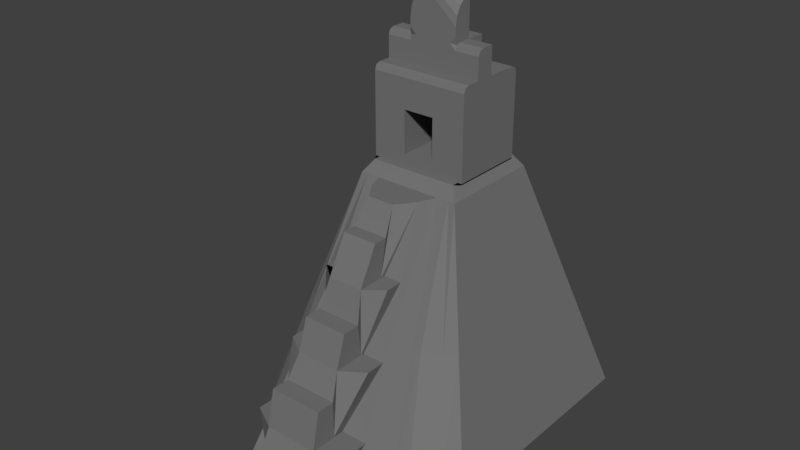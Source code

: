 # Source: gran_jaguar.blend  (saved by Blender 2.79.0; exported with 4.5.12 LTS)
import bpy
from mathutils import Matrix  # noqa: F401  (used for matrix-valued properties, if any)

bpy.ops.wm.read_factory_settings(use_empty=True)
scene = bpy.context.scene
scene.name = 'Scene'

# ---- collections
col_collection_1 = bpy.data.collections.new('Collection 1'); scene.collection.children.link(col_collection_1)

# ---- materials (node trees are filled in below, after node groups)
mat_material = bpy.data.materials.new('Material')
mat_material.alpha_threshold = 0.0
mat_material.use_transparent_shadow = False
mat_material.diffuse_color = (0.1788, 0.1788, 0.1788, 1.0)
mat_material.roughness = 0.5
mat_material.line_color = (0.0, 0.0, 0.0, 1.0)

# ---- material node trees

# ---- world
world_world = bpy.data.worlds.new('World'); scene.world = world_world
world_world.color = (0.05088, 0.05088, 0.05088)
world_world.use_sun_shadow = False
world_world.sun_shadow_jitter_overblur = 0.0
world_world.cycles.sampling_method = 'MANUAL'

# ---- meshes
me_cube = bpy.data.meshes.new('Cube')
me_cube.from_pydata([(-0.1264, 0.1653, 2.309), (-0.1264, 0.1653, 2.659), (0.1298, 0.1653, 2.309), (0.1298, 0.1653, 2.659), (1.0, 1.0, 0.1242), (1.0, -1.0, 0.1242), (-1.0, -1.0, 0.1242), (-1.0, 1.0, 0.1242), (0.4334, 0.4334, 2.124), (-0.4334, -0.4334, 2.124), (-0.4334, 0.4334, 2.124), (0.4334, -0.4334, 2.124), (0.3653, 0.3653, 2.224), (-0.3653, -0.3653, 2.224), (-0.4019, 0.3105, 2.224), (-0.4019, -0.3105, 2.224), (0.4019, 0.3105, 2.224), (0.3653, -0.3653, 2.224), (0.4019, -0.3105, 2.224), (-0.3653, 0.3653, 2.224), (-3.278e-07, -0.4334, 2.124), (0.2167, -0.4334, 2.124), (-0.2167, -0.4334, 2.124), (-0.6984, -1.282, 0.1187), (-0.3251, -0.4334, 2.124), (-0.6375, -1.423, 0.116), (-0.8792, -1.141, 0.1215), (-0.3793, -0.4334, 2.124), (-0.4817, -0.8577, 1.121), (0.6984, -1.282, 0.1187), (0.3251, -0.4334, 2.124), (0.6375, -1.423, 0.116), (0.7167, -0.7167, 1.124), (0.2709, -0.4334, 2.124), (0.8792, -1.141, 0.1215), (0.3793, -0.4334, 2.124), (0.4817, -0.8577, 1.121), (0.4542, -0.9283, 1.12), (0.6292, -0.7872, 1.123), (0.2917, -0.8561, 1.621), (-0.2584, -1.704, 0.1132), (-0.2709, -0.4334, 2.124), (-0.4542, -0.9283, 1.12), (-0.2167, -0.5734, 2.124), (-0.7167, -0.7167, 1.124), (-0.6292, -0.7872, 1.123), (-0.3667, -1.139, 1.119), (-0.2917, -0.8561, 1.621), (-0.4417, -1.421, 0.616), (0.2167, -0.5734, 2.124), (-0.5167, -1.704, 0.1132), (-3.204e-07, -0.8561, 1.621), (-0.1459, -0.8561, 1.621), (-2.98e-07, -1.704, 0.1132), (0.1459, -0.8561, 1.621), (-3.278e-07, -0.5734, 2.124), (0.5167, -1.704, 0.1132), (0.2584, -1.704, 0.1132), (-0.1834, -1.139, 1.119), (0.1084, -0.5734, 2.124), (0.2917, -0.9961, 1.621), (-3.204e-07, -0.9961, 1.621), (-0.2209, -1.421, 0.616), (0.4417, -1.421, 0.616), (-0.1084, -0.5734, 2.124), (-3.055e-07, -1.421, 0.616), (0.2584, -2.024, 0.1132), (-0.2584, -2.024, 0.1132), (0.2584, -1.904, 0.1132), (-2.98e-07, -2.024, 0.1132), (0.5167, -1.904, 0.1132), (-0.5167, -1.904, 0.1132), (-0.1084, -0.7221, 2.124), (0.1084, -0.7221, 2.124), (0.2209, -1.421, 0.616), (0.2209, -1.601, 0.616), (-3.055e-07, -1.722, 0.616), (0.4417, -1.601, 0.616), (-0.4417, -1.601, 0.616), (-0.2209, -1.722, 0.616), (0.3667, -1.139, 1.119), (-3.129e-07, -1.139, 1.119), (0.1834, -1.139, 1.119), (-0.3667, -1.299, 1.119), (0.3667, -1.299, 1.119), (-0.1834, -1.419, 1.119), (0.1834, -1.299, 1.119), (-3.129e-07, -1.299, 1.119), (-0.2917, -0.9961, 1.621), (-0.1459, -0.9961, 1.621), (0.1459, -0.9961, 1.621), (-0.1834, -1.299, 1.119), (-3.129e-07, -1.419, 1.119), (0.1834, -1.419, 1.119), (0.4019, -3.278e-07, 2.949), (-0.4019, -5.96e-08, 2.949), (0.4019, 0.1553, 2.949), (-0.4019, 0.1553, 2.949), (0.4019, -0.1553, 2.949), (-0.4019, -0.1553, 2.949), (-0.2009, -1.267e-07, 2.949), (-2.235e-07, -0.1553, 2.949), (-7.451e-08, 0.1553, 2.949), (0.2009, -0.1553, 2.949), (-0.2009, -0.1553, 2.949), (0.2009, 0.1553, 2.949), (-0.2009, 0.1553, 2.949), (0.2009, -2.608e-07, 2.949), (-1.49e-07, -1.937e-07, 2.949), (0.4019, -3.278e-07, 3.175), (-0.4019, -5.96e-08, 3.175), (-1.49e-07, -1.937e-07, 3.175), (-2.235e-07, -0.1553, 3.175), (0.2009, -2.608e-07, 3.175), (-7.451e-08, 0.1553, 3.175), (-0.2009, -1.267e-07, 3.175), (0.2009, 0.1553, 3.175), (-0.2009, 0.1553, 3.175), (0.2009, -2.608e-07, 3.496), (-1.49e-07, -1.937e-07, 3.496), (-0.2009, -1.267e-07, 3.496), (-1.689e-07, -0.0414, 3.544), (-2.235e-07, -0.1553, 3.474), (-1.9e-07, -0.08498, 3.58), (-2.068e-07, -0.1219, 3.579), (-2.207e-07, -0.1466, 3.542), (0.2009, -0.004527, 3.496), (0.2009, -0.1553, 3.293), (0.2009, -0.06221, 3.48), (0.2009, -0.1111, 3.436), (0.2009, -0.1438, 3.371), (-0.2009, -0.1553, 3.293), (-0.2009, -0.004527, 3.496), (-0.2009, -0.1438, 3.371), (-0.2009, -0.1111, 3.436), (-0.2009, -0.06221, 3.48), (0.4019, -0.2605, 2.949), (0.4019, -0.3105, 2.899), (0.4019, -0.2959, 2.935), (-0.4019, -0.3105, 2.899), (-0.4019, -0.2605, 2.949), (-0.4019, -0.2959, 2.935), (-2.98e-07, -0.3105, 2.899), (-2.74e-07, -0.2605, 2.949), (-2.91e-07, -0.2959, 2.935), (0.2009, -0.2605, 2.949), (0.2009, -0.3105, 2.899), (0.2009, -0.2959, 2.935), (-0.2009, -0.2605, 2.949), (-0.2009, -0.3105, 2.899), (-0.2009, -0.2959, 2.935), (0.4019, 0.3105, 2.899), (0.4019, 0.2605, 2.949), (0.4019, 0.2959, 2.935), (-0.4019, 0.2605, 2.949), (-0.4019, 0.3105, 2.899), (-0.4019, 0.2959, 2.935), (1.896e-16, 0.3105, 2.899), (-2.399e-08, 0.2605, 2.949), (-7.027e-09, 0.2959, 2.935), (-0.2009, 0.2605, 2.949), (-0.2009, 0.3105, 2.899), (-0.2009, 0.2959, 2.935), (0.2009, 0.2605, 2.949), (0.2009, 0.3105, 2.899), (0.2009, 0.2959, 2.935), (0.4019, -0.1053, 3.175), (0.4019, -0.1553, 3.125), (0.4019, -0.1406, 3.161), (-0.4019, -0.1553, 3.125), (-0.4019, -0.1053, 3.175), (-0.4019, -0.1406, 3.161), (0.2009, -0.1553, 3.125), (0.2009, -0.1053, 3.175), (0.2009, -0.1553, 3.225), (0.1509, -0.1553, 3.175), (0.2009, -0.1406, 3.161), (-0.2009, -0.1053, 3.175), (-0.2009, -0.1553, 3.125), (-0.1509, -0.1553, 3.175), (-0.2009, -0.1553, 3.225), (-0.2009, -0.1406, 3.161), (-3.278e-07, -1.116, 1.621), (-3.055e-07, -1.572, 0.616), (0.2584, -2.024, 0.3132), (-0.2584, -2.024, 0.3132), (0.2584, -1.844, 0.3132), (-0.2584, -1.844, 0.3132), (-0.2584, -1.844, 0.1132), (0.2584, -1.844, 0.1132), (0.2209, -1.722, 0.616), (0.2209, -1.509, 0.6212), (-0.2209, -1.509, 0.6212), (-0.2209, -1.659, 0.916), (0.2209, -1.659, 0.916), (-0.2209, -1.509, 0.916), (0.2209, -1.509, 0.916), (-0.1834, -1.335, 1.379), (0.1834, -1.335, 1.379), (-0.1834, -1.192, 1.379), (0.1834, -1.192, 1.379), (-0.1834, -1.168, 1.118), (0.1834, -1.168, 1.118), (-0.1459, -1.116, 1.621), (0.1459, -1.116, 1.621), (-0.1459, -0.9566, 1.921), (0.1459, -0.9566, 1.921), (-0.1459, -0.8425, 1.921), (0.1459, -0.8425, 1.921), (-0.1459, -0.9003, 1.621), (0.1459, -0.9003, 1.621), (0.1298, -0.3105, 2.659), (0.1298, -0.3105, 2.309), (-0.1264, -0.3105, 2.309), (-0.1264, -0.3105, 2.659)], [(61, 60), (83, 91), (192, 85)], [(0, 2, 3, 1), (2, 212, 211, 3), (0, 213, 212, 2), (3, 211, 214, 1), (4, 5, 6, 7), (4, 8, 11, 5), (5, 11, 9, 6), (6, 9, 10, 7), (8, 4, 7, 10), (10, 9, 13, 19), (9, 11, 21, 20, 22), (8, 10, 19, 12), (9, 22, 20, 21, 11, 17, 13), (11, 8, 12, 17), (106, 160, 154, 97), (19, 13, 15, 14), (96, 152, 163, 105), (12, 19, 14, 16), (136, 98, 103, 145), (148, 104, 99, 140), (105, 163, 158, 102), (13, 17, 18, 15), (17, 12, 16, 18), (53, 57, 56, 80, 49, 59, 55, 81), (38, 32, 11, 35), (42, 41, 24, 28), (25, 42, 28, 23), (50, 46, 42, 25), (26, 45, 44, 6), (23, 28, 45, 26), (28, 24, 27, 45), (37, 36, 30, 33), (80, 37, 33, 49), (56, 31, 37, 80), (31, 29, 36, 37), (36, 38, 35, 30), (29, 34, 38, 36), (34, 5, 32, 38), (5, 34, 29, 31, 56, 57, 53, 40, 50, 25, 23, 26, 6), (43, 64, 55, 59, 49, 21, 22), (43, 22, 41), (49, 33, 21), (54, 39, 49, 59), (52, 51, 55, 64), (62, 65, 81, 58), (74, 63, 80, 82), (65, 74, 82, 81), (57, 56, 63, 74), (48, 62, 58, 46), (50, 40, 62, 48), (40, 53, 65, 62), (47, 52, 64, 43), (46, 58, 52, 47), (58, 81, 51, 52), (82, 80, 39, 54), (46, 43, 41, 42), (45, 27, 9, 44), (53, 57, 74, 65), (51, 54, 59, 55), (81, 82, 54, 51), (51, 54, 90, 61), (47, 52, 203, 88), (89, 61, 90, 204, 182, 203), (54, 39, 60, 204), (65, 74, 190, 76), (53, 40, 67, 69), (40, 50, 71, 67), (53, 57, 66, 69), (43, 64, 72), (73, 55, 59), (62, 65, 183, 76, 79), (48, 62, 79, 78), (80, 82, 86, 84), (58, 46, 83, 85), (88, 203, 89), (115, 177, 180, 131, 133, 134, 135, 132, 120), (106, 100, 115, 117), (102, 158, 160, 106), (94, 96, 105, 107), (14, 15, 139, 141, 140, 99, 95, 97, 154, 156, 155), (16, 14, 155, 161, 157, 164, 151), (101, 103, 172, 175, 112), (143, 101, 104, 148), (145, 103, 101, 143), (102, 106, 117, 114), (100, 106, 97, 95), (107, 108, 111, 113), (107, 105, 116, 113), (99, 104, 178, 169), (180, 179, 112, 122, 131), (103, 98, 167, 172), (111, 115, 120, 119), (113, 116, 114, 111), (111, 114, 117, 115), (166, 109, 113, 173), (108, 100, 115, 111), (174, 173, 113, 118, 126, 128, 129, 130, 127), (177, 115, 110, 170), (94, 107, 113, 109), (95, 99, 169, 171, 170, 110), (105, 102, 114, 116), (100, 95, 110, 115), (104, 101, 112, 179, 178), (126, 118, 119, 121), (112, 175, 174, 127, 122), (113, 111, 119, 118), (126, 121, 123, 128), (128, 123, 124, 129), (129, 124, 125, 130), (130, 125, 122, 127), (121, 132, 135, 123), (123, 135, 134, 124), (124, 134, 133, 125), (125, 133, 131, 122), (121, 119, 120, 132), (146, 137, 138, 147), (147, 138, 136, 145), (149, 142, 144, 150), (150, 144, 143, 148), (142, 146, 147, 144), (144, 147, 145, 143), (139, 149, 150, 141), (141, 150, 148, 140), (15, 213, 214, 211, 137, 146, 142, 149, 139), (161, 155, 156, 162), (162, 156, 154, 160), (164, 157, 159, 165), (165, 159, 158, 163), (157, 161, 162, 159), (159, 162, 160, 158), (151, 164, 165, 153), (153, 165, 163, 152), (18, 16, 151, 153, 152, 96, 94, 98, 136, 138, 137), (172, 176, 173, 174, 175), (177, 181, 178, 179, 180), (166, 173, 176, 168), (168, 176, 172, 167), (177, 170, 171, 181), (181, 171, 169, 178), (98, 94, 109, 166, 168, 167), (84, 86, 93), (81, 87, 86, 82), (81, 58, 91, 87), (93, 92, 85, 91, 86), (51, 61, 89, 52), (70, 68, 66), (70, 56, 57, 68), (190, 75, 77), (74, 63, 77, 75), (186, 187, 185, 184), (67, 66, 184, 185), (188, 189, 186, 187), (187, 188, 67, 185), (66, 189, 186, 184), (186, 190, 79, 187), (195, 193, 194, 196), (196, 93, 85, 195), (79, 190, 194, 193), (196, 195, 192, 191), (192, 79, 193, 195), (194, 190, 191, 196), (191, 84, 93, 196), (80, 84, 191, 74), (186, 189, 77, 190), (77, 189, 57, 63), (85, 83, 62, 192, 195), (79, 78, 40, 188), (40, 78, 48), (62, 83, 46), (187, 79, 188), (85, 93, 198, 197), (197, 198, 200, 199), (199, 200, 202, 201), (204, 203, 199, 200), (93, 202, 200, 198), (197, 199, 201, 85), (88, 58, 201, 203), (88, 47, 58), (201, 199, 203), (204, 200, 202, 60), (39, 60, 202, 82), (204, 206, 205, 203), (206, 205, 207, 208), (208, 207, 209, 210), (207, 208, 73, 72), (203, 205, 207, 209), (206, 204, 210, 208), (210, 49, 73, 208), (72, 52, 209, 207), (72, 64, 55, 73), (72, 43, 52), (59, 73, 49), (54, 49, 210), (213, 0, 1, 214), (137, 211, 212, 213, 15, 18)])
_uv = me_cube.uv_layers.new(name='UVMap')
_uv.uv.foreach_set('vector', [1.701, 0.3694, 1.701, 0.362, 1.701, 0.366, 1.701, 0.3668, 1.701, 0.362, 1.71, 0.3677, 1.699, 0.3771, 1.701, 0.366, 1.701, 0.3694, 1.729, 0.3481, 1.71, 0.3677, 1.701, 0.362, 1.701, 0.366, 1.699, 0.3771, 1.691, 0.3725, 1.701, 0.3668, 1.603, 0.08207, 2.092, 0.1541, 1.262, 0.1541, 1.872, 0.0002852, 1.603, 0.08207, 1.682, 0.2796, 1.717, 0.3456, 2.092, 0.1541, 2.092, 0.1541, 1.717, 0.3456, 1.832, 0.1983, 1.262, 0.1541, 1.262, 0.1541, 1.832, 0.1983, 1.755, 0.2193, 1.872, 0.0002852, 1.682, 0.2796, 1.603, 0.08207, 1.872, 0.0002852, 1.755, 0.2193, 1.755, 0.2193, 1.832, 0.1983, 1.792, 0.2499, 1.734, 0.2557, 1.832, 0.1983, 1.717, 0.3456, 1.74, 0.3275, 1.766, 0.303, 1.793, 0.2774, 1.682, 0.2796, 1.755, 0.2193, 1.734, 0.2557, 1.685, 0.305, 1.832, 0.1983, 1.793, 0.2774, 1.766, 0.303, 1.74, 0.3275, 1.717, 0.3456, 1.71, 0.3459, 1.792, 0.2499, 1.717, 0.3456, 1.682, 0.2796, 1.685, 0.305, 1.71, 0.3459, 1.677, 0.4101, 1.681, 0.399, 1.692, 0.3913, 1.685, 0.4039, 1.734, 0.2557, 1.792, 0.2499, 1.778, 0.2815, 1.715, 0.2795, 1.674, 0.3892, 1.682, 0.3791, 1.683, 0.3925, 1.676, 0.404, 1.685, 0.305, 1.734, 0.2557, 1.715, 0.2795, 1.681, 0.3294, 1.682, 0.4015, 1.671, 0.4103, 1.672, 0.4186, 1.679, 0.4075, 1.677, 0.4048, 1.671, 0.4155, 1.673, 0.406, 1.677, 0.3947, 1.676, 0.404, 1.683, 0.3925, 1.68, 0.3995, 1.676, 0.4078, 1.792, 0.2499, 1.71, 0.3459, 1.697, 0.3607, 1.778, 0.2815, 1.71, 0.3459, 1.685, 0.305, 1.681, 0.3294, 1.697, 0.3607, 0.501, 0.3105, 0.5436, 0.3151, 0.5738, 0.3174, 0.6037, 0.5435, 0.5556, 0.8987, 0.5221, 0.9014, 0.4849, 0.903, 0.496, 0.5488, 0.5473, 0.5626, 0.5558, 0.5637, 0.5261, 0.6423, 0.5219, 0.642, 0.4545, 0.5582, 0.4662, 0.641, 0.4621, 0.641, 0.4496, 0.5597, 0.4735, 0.4945, 0.4545, 0.5582, 0.4496, 0.5597, 0.4656, 0.4886, 0.4842, 0.5021, 0.4697, 0.5538, 0.4545, 0.5582, 0.4735, 0.4945, 0.4524, 0.4812, 0.4373, 0.5592, 0.4283, 0.5597, 0.4398, 0.4728, 0.4656, 0.4886, 0.4496, 0.5597, 0.4373, 0.5592, 0.4524, 0.4812, 0.4496, 0.5597, 0.4621, 0.641, 0.458, 0.641, 0.4373, 0.5592, 0.5307, 0.5602, 0.5353, 0.5621, 0.5179, 0.6417, 0.5138, 0.6414, 0.5162, 0.5545, 0.5307, 0.5602, 0.5138, 0.6414, 0.5058, 0.6313, 0.5097, 0.5056, 0.5186, 0.4971, 0.5307, 0.5602, 0.5162, 0.5545, 0.5186, 0.4971, 0.5266, 0.493, 0.5353, 0.5621, 0.5307, 0.5602, 0.5353, 0.5621, 0.5473, 0.5626, 0.5219, 0.642, 0.5179, 0.6417, 0.5266, 0.493, 0.5393, 0.4874, 0.5473, 0.5626, 0.5353, 0.5621, 0.5393, 0.4874, 0.5515, 0.4807, 0.5558, 0.5637, 0.5473, 0.5626, 0.7669, 0.2021, 0.7103, 0.2333, 0.6517, 0.259, 0.6146, 0.2781, 0.5738, 0.3174, 0.5436, 0.3143, 0.5012, 0.3097, 0.4758, 0.3044, 0.4557, 0.3012, 0.4061, 0.266, 0.3696, 0.2386, 0.3087, 0.2043, 0.2505, 0.1656, 0.4134, 0.8994, 0.4482, 0.9048, 0.4849, 0.9037, 0.5221, 0.9021, 0.5556, 0.8987, 0.5676, 0.952, 0.397, 0.952, 0.4134, 0.8994, 0.397, 0.952, 0.3726, 0.9433, 0.5556, 0.8987, 0.5925, 0.9453, 0.5676, 0.952, 2.093, 0.2929, 2.113, 0.2903, 2.113, 0.3717, 1.898, 0.8338, 1.862, 0.7531, 1.883, 0.7531, 1.883, 0.8338, 1.867, 0.8338, 1.769, 0.7531, 1.8, 0.7531, 1.8, 0.8338, 1.775, 0.8338, 2.093, 0.004271, 2.123, 0.0002852, 2.123, 0.08169, 1.826, 0.8338, 1.8, 0.7531, 1.831, 0.7531, 1.826, 0.8338, 1.8, 0.8338, 1.713, 0.7573, 1.748, 0.7527, 1.748, 0.8341, 1.659, 0.8334, 2.084, 0.602, 1.769, 0.7531, 1.775, 0.8338, 1.749, 0.8338, 2.049, 0.6054, 2.083, 0.5944, 1.597, 0.8334, 2.083, 0.6791, 1.592, 0.7527, 1.628, 0.7527, 1.628, 0.8334, 1.597, 0.8334, 2.093, 0.3748, 2.113, 0.3723, 1.867, 0.8338, 2.113, 0.4536, 2.093, 0.087, 2.118, 0.08226, 2.051, 0.8049, 2.118, 0.1644, 2.046, 0.7242, 2.072, 0.7242, 2.072, 0.8049, 2.051, 0.8049, 2.093, 0.1683, 2.118, 0.165, 2.118, 0.2464, 2.092, 0.8049, 0.4697, 0.5538, 0.4751, 0.6315, 0.4662, 0.641, 0.4545, 0.5582, 0.4373, 0.5592, 0.458, 0.641, 0.4538, 0.6411, 0.4283, 0.5597, 1.628, 0.7527, 1.664, 0.7527, 1.659, 0.8334, 1.628, 0.8334, 1.883, 0.7531, 1.903, 0.7531, 1.898, 0.8338, 1.883, 0.8338, 2.072, 0.7242, 2.098, 0.7242, 2.092, 0.8049, 2.072, 0.8049, 1.79, 0.8344, 1.81, 0.8344, 1.81, 0.854, 1.79, 0.854, 1.915, 0.6831, 1.921, 0.7042, 1.959, 0.6929, 1.935, 0.677, 1.769, 0.854, 1.79, 0.854, 1.81, 0.854, 1.81, 0.8709, 1.79, 0.8709, 1.769, 0.8709, 2.032, 0.698, 2.048, 0.6795, 2.031, 0.6696, 2.006, 0.6684, 2.135, 0.4542, 2.135, 0.4851, 2.093, 0.4851, 2.093, 0.4542, 2.103, 0.8504, 2.067, 0.8504, 2.067, 0.8055, 2.103, 0.8055, 2.067, 0.8504, 2.031, 0.8504, 2.031, 0.8224, 2.067, 0.8055, 2.103, 0.8504, 2.14, 0.8504, 2.14, 0.8055, 2.103, 0.8055, 1.984, 0.8403, 1.998, 0.8306, 1.985, 0.8139, 2.005, 0.7952, 2.011, 0.8199, 2.022, 0.807, 1.578, 0.6944, 1.596, 0.7265, 1.618, 0.7144, 1.64, 0.7022, 1.622, 0.6701, 1.566, 0.6587, 1.578, 0.6944, 1.622, 0.6701, 1.591, 0.6573, 1.878, 0.733, 1.851, 0.7409, 1.846, 0.716, 1.869, 0.7138, 1.76, 0.6919, 1.749, 0.6623, 1.771, 0.6597, 1.799, 0.6694, 1.749, 0.854, 1.769, 0.8709, 1.769, 0.854, 1.66, 0.4526, 1.662, 0.4527, 1.651, 0.4611, 1.642, 0.4719, 1.637, 0.4867, 1.634, 0.4992, 1.631, 0.5058, 1.634, 0.5002, 1.635, 0.4937, 1.677, 0.4101, 1.671, 0.4255, 1.661, 0.4329, 1.666, 0.4226, 1.676, 0.4078, 1.68, 0.3995, 1.681, 0.399, 1.677, 0.4101, 1.666, 0.405, 1.674, 0.3892, 1.676, 0.404, 1.667, 0.4208, 1.715, 0.2795, 1.778, 0.2815, 1.684, 0.3769, 1.681, 0.3867, 1.677, 0.3947, 1.673, 0.406, 1.677, 0.4103, 1.685, 0.4039, 1.692, 0.3913, 1.696, 0.3782, 1.7, 0.3629, 1.681, 0.3294, 1.715, 0.2795, 1.7, 0.3629, 1.685, 0.3857, 1.685, 0.3878, 1.689, 0.3766, 1.693, 0.3625, 1.67, 0.4214, 1.672, 0.4186, 1.662, 0.4344, 1.655, 0.4493, 1.66, 0.4395, 1.677, 0.4093, 1.67, 0.4214, 1.671, 0.4155, 1.677, 0.4048, 1.679, 0.4075, 1.672, 0.4186, 1.67, 0.4214, 1.677, 0.4093, 1.676, 0.4078, 1.677, 0.4101, 1.666, 0.4226, 1.67, 0.4175, 1.671, 0.4255, 1.677, 0.4101, 1.685, 0.4039, 1.677, 0.4103, 2.023, 0.8724, 1.995, 0.8724, 1.995, 0.8408, 2.023, 0.8408, 1.667, 0.4208, 1.676, 0.404, 1.67, 0.4153, 1.671, 0.4196, 1.673, 0.406, 1.671, 0.4155, 1.662, 0.4357, 1.667, 0.4196, 1.651, 0.4611, 1.654, 0.451, 1.66, 0.4395, 1.632, 0.4974, 1.642, 0.4719, 1.672, 0.4186, 1.671, 0.4103, 1.664, 0.4202, 1.662, 0.4344, 1.649, 0.4511, 1.66, 0.4526, 1.635, 0.4937, 1.629, 0.5034, 1.671, 0.4196, 1.67, 0.4153, 1.67, 0.4175, 1.666, 0.4209, 1.666, 0.4209, 1.67, 0.4175, 1.666, 0.4226, 1.661, 0.4329, 1.658, 0.4245, 1.656, 0.4243, 1.651, 0.4432, 1.649, 0.4442, 1.995, 0.8724, 1.967, 0.8724, 1.967, 0.8408, 1.995, 0.8408, 1.65, 0.4567, 1.649, 0.4442, 1.651, 0.4432, 1.636, 0.4794, 1.633, 0.4865, 1.628, 0.4945, 1.63, 0.4899, 1.638, 0.4814, 1.647, 0.4712, 1.662, 0.4527, 1.66, 0.4526, 1.666, 0.4293, 1.666, 0.4297, 1.666, 0.405, 1.667, 0.4208, 1.651, 0.4432, 1.656, 0.4243, 1.677, 0.4103, 1.673, 0.406, 1.667, 0.4196, 1.666, 0.4257, 1.666, 0.4297, 1.666, 0.4293, 1.676, 0.404, 1.676, 0.4078, 1.67, 0.4175, 1.67, 0.4153, 1.671, 0.4255, 1.677, 0.4103, 1.666, 0.4293, 1.66, 0.4526, 1.671, 0.4155, 1.67, 0.4214, 1.66, 0.4395, 1.654, 0.451, 1.662, 0.4357, 1.633, 0.4865, 1.636, 0.4794, 1.629, 0.5034, 1.608, 0.5445, 1.66, 0.4395, 1.655, 0.4493, 1.65, 0.4567, 1.647, 0.4712, 1.632, 0.4974, 1.651, 0.4432, 1.649, 0.4511, 1.629, 0.5034, 1.636, 0.4794, 1.633, 0.4865, 1.608, 0.5445, 1.584, 0.5939, 1.628, 0.4945, 1.628, 0.4945, 1.584, 0.5939, 1.603, 0.5566, 1.63, 0.4899, 1.63, 0.4899, 1.603, 0.5566, 1.618, 0.5258, 1.638, 0.4814, 1.638, 0.4814, 1.618, 0.5258, 1.632, 0.4974, 1.647, 0.4712, 1.608, 0.5445, 1.634, 0.5002, 1.631, 0.5058, 1.584, 0.5939, 1.584, 0.5939, 1.631, 0.5058, 1.634, 0.4992, 1.603, 0.5566, 1.603, 0.5566, 1.634, 0.4992, 1.637, 0.4867, 1.618, 0.5258, 1.618, 0.5258, 1.637, 0.4867, 1.642, 0.4719, 1.632, 0.4974, 1.608, 0.5445, 1.629, 0.5034, 1.635, 0.4937, 1.634, 0.5002, 1.689, 0.3912, 1.695, 0.3743, 1.689, 0.3892, 1.684, 0.3993, 1.684, 0.3993, 1.689, 0.3892, 1.682, 0.4015, 1.679, 0.4075, 1.682, 0.3888, 1.686, 0.3914, 1.681, 0.4003, 1.679, 0.3966, 1.679, 0.3966, 1.681, 0.4003, 1.677, 0.4093, 1.677, 0.4048, 1.686, 0.3914, 1.689, 0.3912, 1.684, 0.3993, 1.681, 0.4003, 1.681, 0.4003, 1.684, 0.3993, 1.679, 0.4075, 1.677, 0.4093, 1.684, 0.3769, 1.682, 0.3888, 1.679, 0.3966, 1.681, 0.3867, 1.681, 0.3867, 1.679, 0.3966, 1.677, 0.4048, 1.677, 0.3947, 1.778, 0.2815, 1.729, 0.3481, 1.691, 0.3725, 1.699, 0.3771, 1.695, 0.3743, 1.689, 0.3912, 1.686, 0.3914, 1.682, 0.3888, 1.684, 0.3769, 1.685, 0.3857, 1.7, 0.3629, 1.696, 0.3782, 1.683, 0.3924, 1.683, 0.3924, 1.696, 0.3782, 1.692, 0.3913, 1.681, 0.399, 1.689, 0.3766, 1.685, 0.3878, 1.683, 0.3936, 1.686, 0.3844, 1.686, 0.3844, 1.683, 0.3936, 1.68, 0.3995, 1.683, 0.3925, 1.685, 0.3878, 1.685, 0.3857, 1.683, 0.3924, 1.683, 0.3936, 1.683, 0.3936, 1.683, 0.3924, 1.681, 0.399, 1.68, 0.3995, 1.693, 0.3625, 1.689, 0.3766, 1.686, 0.3844, 1.687, 0.3723, 1.687, 0.3723, 1.686, 0.3844, 1.683, 0.3925, 1.682, 0.3791, 1.697, 0.3607, 1.681, 0.3294, 1.693, 0.3625, 1.687, 0.3723, 1.682, 0.3791, 1.674, 0.3892, 1.666, 0.405, 1.671, 0.4103, 1.682, 0.4015, 1.689, 0.3892, 1.695, 0.3743, 1.662, 0.4344, 1.656, 0.4415, 1.649, 0.4442, 1.65, 0.4567, 1.655, 0.4493, 1.662, 0.4527, 1.66, 0.4449, 1.662, 0.4357, 1.654, 0.451, 1.651, 0.4611, 1.658, 0.4245, 1.649, 0.4442, 1.656, 0.4415, 1.66, 0.4239, 1.66, 0.4239, 1.656, 0.4415, 1.662, 0.4344, 1.664, 0.4202, 1.662, 0.4527, 1.666, 0.4297, 1.666, 0.4257, 1.66, 0.4449, 1.66, 0.4449, 1.666, 0.4257, 1.667, 0.4196, 1.662, 0.4357, 1.671, 0.4103, 1.666, 0.405, 1.656, 0.4243, 1.658, 0.4245, 1.66, 0.4239, 1.664, 0.4202, 1.869, 0.7138, 1.846, 0.716, 1.846, 0.6977, 1.822, 0.7467, 1.817, 0.7219, 1.846, 0.716, 1.851, 0.7409, 1.822, 0.7467, 1.794, 0.7526, 1.789, 0.7277, 1.817, 0.7219, 1.846, 0.6977, 1.818, 0.697, 1.79, 0.6963, 1.79, 0.7146, 1.846, 0.716, 1.79, 0.8344, 1.79, 0.854, 1.769, 0.854, 1.769, 0.8344, 1.72, 0.8347, 1.72, 0.8708, 1.704, 0.8708, 1.72, 0.8347, 1.748, 0.8347, 1.748, 0.8708, 1.72, 0.8708, 1.68, 0.702, 1.682, 0.7208, 1.708, 0.7152, 1.689, 0.7458, 1.72, 0.7368, 1.708, 0.7152, 1.682, 0.7208, 1.67, 0.8849, 1.596, 0.8844, 1.608, 0.8584, 1.658, 0.8631, 1.595, 0.834, 1.67, 0.834, 1.658, 0.8631, 1.608, 0.8584, 1.811, 0.8344, 1.883, 0.8344, 1.883, 0.8624, 1.811, 0.8624, 1.596, 0.8844, 1.566, 0.8567, 1.595, 0.834, 1.608, 0.8584, 1.67, 0.834, 1.699, 0.8581, 1.67, 0.8849, 1.658, 0.8631, 1.709, 0.6619, 1.68, 0.702, 1.622, 0.6701, 1.641, 0.6244, 1.597, 0.7145, 1.613, 0.7059, 1.646, 0.7302, 1.64, 0.7521, 1.868, 0.6723, 1.846, 0.6977, 1.799, 0.6694, 1.812, 0.6383, 1.622, 0.6701, 1.68, 0.702, 1.646, 0.7302, 1.613, 0.7059, 2.11, 0.721, 2.049, 0.721, 2.049, 0.6797, 2.11, 0.6797, 1.589, 0.674, 1.622, 0.6701, 1.613, 0.7059, 1.597, 0.7145, 1.646, 0.7302, 1.68, 0.702, 1.693, 0.743, 1.64, 0.7521, 1.905, 0.6479, 1.869, 0.7138, 1.846, 0.6977, 1.868, 0.6723, 1.878, 0.733, 1.869, 0.7138, 1.905, 0.6479, 1.914, 0.6586, 1.709, 0.6619, 1.732, 0.6419, 1.708, 0.7152, 1.68, 0.702, 1.708, 0.7152, 1.732, 0.6419, 1.748, 0.6579, 1.72, 0.7368, 1.799, 0.6694, 1.771, 0.6597, 1.796, 0.5944, 1.809, 0.5944, 1.812, 0.6383, 1.622, 0.6701, 1.591, 0.6573, 1.619, 0.5944, 1.64, 0.5944, 1.619, 0.5944, 1.591, 0.6573, 1.566, 0.6587, 1.796, 0.5944, 1.771, 0.6597, 1.749, 0.6623, 1.641, 0.6244, 1.622, 0.6701, 1.64, 0.5944, 1.799, 0.6694, 1.846, 0.6977, 1.819, 0.7236, 1.791, 0.7024, 1.791, 0.7024, 1.819, 0.7236, 1.816, 0.7406, 1.776, 0.7147, 1.915, 0.8408, 1.966, 0.8408, 1.966, 0.8774, 1.915, 0.8774, 2.006, 0.6684, 1.962, 0.6671, 1.957, 0.6285, 2.013, 0.6302, 1.846, 0.6977, 1.856, 0.7401, 1.816, 0.7406, 1.819, 0.7236, 1.791, 0.7024, 1.776, 0.7147, 1.758, 0.6772, 1.799, 0.6694, 1.935, 0.677, 1.933, 0.5964, 1.937, 0.5944, 1.962, 0.6671, 1.935, 0.677, 1.915, 0.6831, 1.933, 0.5964, 1.937, 0.5944, 1.957, 0.6285, 1.962, 0.6671, 2.006, 0.6684, 2.013, 0.6302, 2.031, 0.5944, 2.031, 0.6696, 2.048, 0.6795, 2.031, 0.6696, 2.031, 0.5944, 2.036, 0.5961, 2.006, 0.6684, 1.997, 0.7086, 1.968, 0.7104, 1.962, 0.6671, 1.997, 0.7086, 1.968, 0.7104, 1.963, 0.7234, 2.002, 0.7237, 2.134, 0.2897, 2.093, 0.2897, 2.093, 0.2469, 2.134, 0.2469, 1.958, 0.796, 1.989, 0.7669, 2.005, 0.7952, 1.985, 0.8139, 1.962, 0.6671, 1.968, 0.7104, 1.963, 0.7234, 1.936, 0.6911, 1.997, 0.7086, 2.006, 0.6684, 2.03, 0.6913, 2.002, 0.7237, 1.978, 0.7247, 2.03, 0.7929, 2.005, 0.7952, 1.989, 0.7669, 1.985, 0.8139, 1.915, 0.7937, 1.915, 0.7873, 1.958, 0.796, 1.985, 0.8139, 1.998, 0.8306, 2.011, 0.8199, 2.005, 0.7952, 1.985, 0.8139, 1.984, 0.8403, 1.915, 0.7937, 2.022, 0.807, 2.005, 0.7952, 2.03, 0.7929, 1.984, 0.7242, 2.03, 0.7929, 1.978, 0.7247, 1.729, 0.3481, 1.701, 0.3694, 1.701, 0.3668, 1.691, 0.3725, 1.695, 0.3743, 1.699, 0.3771, 1.71, 0.3677, 1.729, 0.3481, 1.778, 0.2815, 1.697, 0.3607])
me_cube.materials.append(mat_material)
me_cube.use_remesh_preserve_volume = False
me_cube.use_remesh_preserve_attributes = False
me_cube.use_mirror_vertex_groups = False
me_cube.update()

# ---- objects
ob_cube = bpy.data.objects.new('Cube', me_cube)

# ---- transforms, parenting, visibility, modifiers, constraints
ob_cube.location = (0.0, 0.0, 0.0)
ob_cube.scale = (2.5, 2.5, 2.5)
ob_cube.lock_rotations_4d = False
ob_cube.empty_display_type = 'ARROWS'
ob_cube.lineart.crease_threshold = 0.0

# ---- collection membership
col_collection_1.objects.link(ob_cube)

# ---- scene / render settings (as saved in the file)
scene.frame_start = 1; scene.frame_end = 250; scene.frame_set(1)
scene.render.engine = 'BLENDER_EEVEE_NEXT'
scene.render.resolution_percentage = 50
scene.render.dither_intensity = 0.0
scene.cycles.use_denoising = False
scene.cycles.samples = 128
scene.cycles.sampling_pattern = 'TABULATED_SOBOL'
scene.cycles.use_adaptive_sampling = False
scene.cycles.use_light_tree = False
scene.cycles.blur_glossy = 0.0
scene.cycles.sample_clamp_indirect = 0.0
scene.view_settings.view_transform = 'Standard'
bpy.context.view_layer.update()

# ---- added for rendering (the .blend has no active camera and no usable light): camera, sun
cam_auto = bpy.data.cameras.new('AutoCamera')
cam_auto.lens = 50.0
cam_auto.sensor_width = 36.0
cam_auto.clip_end = 1000.0
ob_auto_camera = bpy.data.objects.new('AutoCamera', cam_auto)
scene.collection.objects.link(ob_auto_camera)
ob_auto_camera.location = (11.6033, -15.2045, 13.8989)
ob_auto_camera.rotation_euler = (1.09748, -7.21219e-08, 0.694738)
scene.camera = ob_auto_camera
light_auto_sun = bpy.data.lights.new('AutoSun', 'SUN')
light_auto_sun.energy = 3.0
light_auto_sun.angle = 0.0523599
ob_auto_sun = bpy.data.objects.new('AutoSun', light_auto_sun)
scene.collection.objects.link(ob_auto_sun)
ob_auto_sun.rotation_euler = (0.872665, 0.174533, 0.523599)
bpy.context.view_layer.update()
